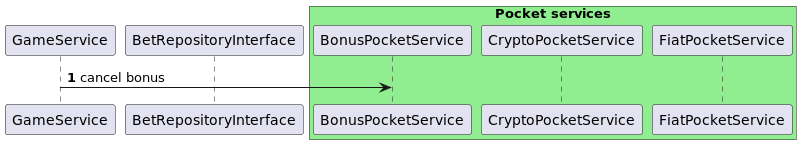

The diagram above was rendered by PlantUML. Its source (embedded in the PNG):
@startuml
'https://plantuml.com/sequence-diagram

autonumber
participant GameService as gs
participant BetRepositoryInterface
box "Pocket services" #LightGreen
    participant BonusPocketService
    participant CryptoPocketService
    participant FiatPocketService
end box

gs -> BonusPocketService: cancel bonus

@enduml